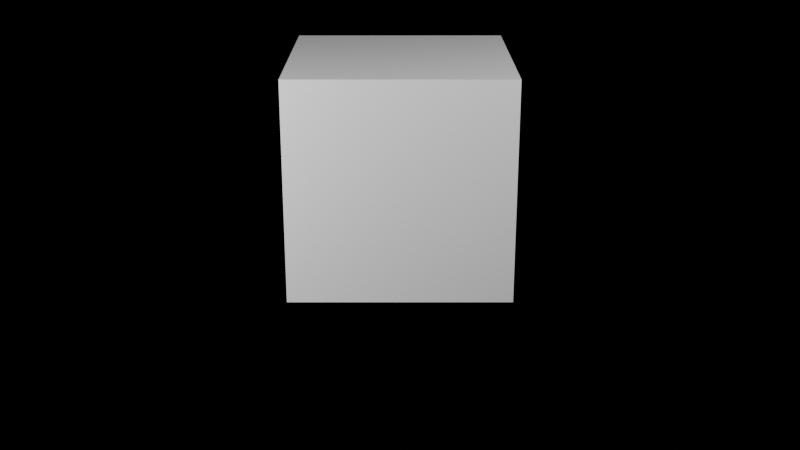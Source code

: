 # Source: ch10_04_passes_wrong_index.blend  (saved by Blender 5.3.31; exported with 4.5.12 LTS)
import bpy
from mathutils import Matrix  # noqa: F401  (used for matrix-valued properties, if any)

bpy.ops.wm.read_factory_settings(use_empty=True)
scene = bpy.context.scene
scene.name = 'SC_PASSES'

# ---- collections
col_hero = bpy.data.collections.new('Hero'); scene.collection.children.link(col_hero)
col_backdrop = bpy.data.collections.new('Backdrop'); scene.collection.children.link(col_backdrop)

# ---- materials (node trees are filled in below, after node groups)
mat_ma_hero = bpy.data.materials.new('MA_Hero')

# ---- material node trees
mat_ma_hero.use_nodes = True; mat_ma_hero.node_tree.nodes.clear()
_N = mat_ma_hero.node_tree.nodes; _L = mat_ma_hero.node_tree.links
n0 = _N.new('ShaderNodeBsdfPrincipled'); n0.name = 'Principled BSDF'; n0.location = (-200, 100)
n0.inputs[10].default_value = 0.005
n1 = _N.new('ShaderNodeOutputMaterial'); n1.name = 'Material Output'; n1.location = (200, 100)
n2 = _N.new('ShaderNodeOutputAOV'); n2.name = 'AOV_tint'; n2.location = (0, 0)
n2.aov_name = 'tint'
_L.new(n0.outputs[0], n1.inputs[0])
n1.is_active_output = True

# ---- cameras
cam_cam = bpy.data.cameras.new('CAM')

# ---- lights
light_key = bpy.data.lights.new('KEY', 'POINT')
light_key.energy = 300.0
light_fill = bpy.data.lights.new('FILL', 'POINT')
light_fill.energy = 300.0

# ---- meshes
me_me_hero = bpy.data.meshes.new('ME_Hero')
me_me_hero.from_pydata([(-0.5, -0.5, -0.5), (-0.5, -0.5, 0.5), (-0.5, 0.5, -0.5), (-0.5, 0.5, 0.5), (0.5, -0.5, -0.5), (0.5, -0.5, 0.5), (0.5, 0.5, -0.5), (0.5, 0.5, 0.5)], [], [(0, 1, 3, 2), (2, 3, 7, 6), (6, 7, 5, 4), (4, 5, 1, 0), (2, 6, 4, 0), (7, 3, 1, 5)])
me_me_hero.materials.append(mat_ma_hero)
me_me_hero.update()
me_me_backdrop = bpy.data.meshes.new('ME_Backdrop')
me_me_backdrop.from_pydata([(-3.0, -3.0, 0.0), (3.0, -3.0, 0.0), (-3.0, 3.0, 0.0), (3.0, 3.0, 0.0)], [], [(0, 1, 3, 2)])
me_me_backdrop.update()

# ---- objects
ob_key = bpy.data.objects.new('KEY', light_key)
ob_fill = bpy.data.objects.new('FILL', light_fill)
ob_cam = bpy.data.objects.new('CAM', cam_cam)
ob_hero = bpy.data.objects.new('Hero', me_me_hero)
ob_backdrop = bpy.data.objects.new('Backdrop', me_me_backdrop)

# ---- transforms, parenting, visibility, modifiers, constraints
ob_key.location = (2.0, -2.0, 3.0)
ob_fill.location = (-2.0, -2.0, 1.5)
ob_cam.location = (0.0, -5.0, 2.0)
ob_cam.rotation_euler = (1.222, 0.0, 0.0)
ob_hero.location = (0.0, 0.0, 0.5)
ob_backdrop.location = (0.0, 0.0, 0.0)
ob_backdrop.pass_index = 2

# ---- collection membership
scene.collection.objects.link(ob_key)
scene.collection.objects.link(ob_fill)
scene.collection.objects.link(ob_cam)
col_hero.objects.link(ob_hero)
col_backdrop.objects.link(ob_backdrop)
def _layer_coll(name, lc=None):
    lc = lc or bpy.context.view_layer.layer_collection
    for c in lc.children:
        if c.name == name: return c
        r = _layer_coll(name, c)
        if r: return r
_layer_coll('Backdrop').exclude = True

# ---- scene / render settings (as saved in the file)
scene.camera = ob_cam
scene.frame_start = 1; scene.frame_end = 250; scene.frame_set(1)
scene.render.engine = 'CYCLES'
scene.render.image_settings.file_format = 'OPEN_EXR_MULTILAYER'
scene.render.image_settings.color_depth = '16'
scene.render.resolution_x = 64
scene.render.resolution_y = 36
scene.render.bake_bias = 0.0
scene.render.bake_samples = 0
scene.render.compositor_device = 'GPU'
scene.cycles.use_denoising = False
scene.cycles.samples = 1
scene.eevee.use_volume_custom_range = False
scene.eevee.fast_gi_thickness_near = 0.1
scene.eevee.fast_gi_thickness_far = 0.0
scene.eevee.ray_tracing_options.screen_trace_thickness = 0.1
bpy.context.view_layer.update()
